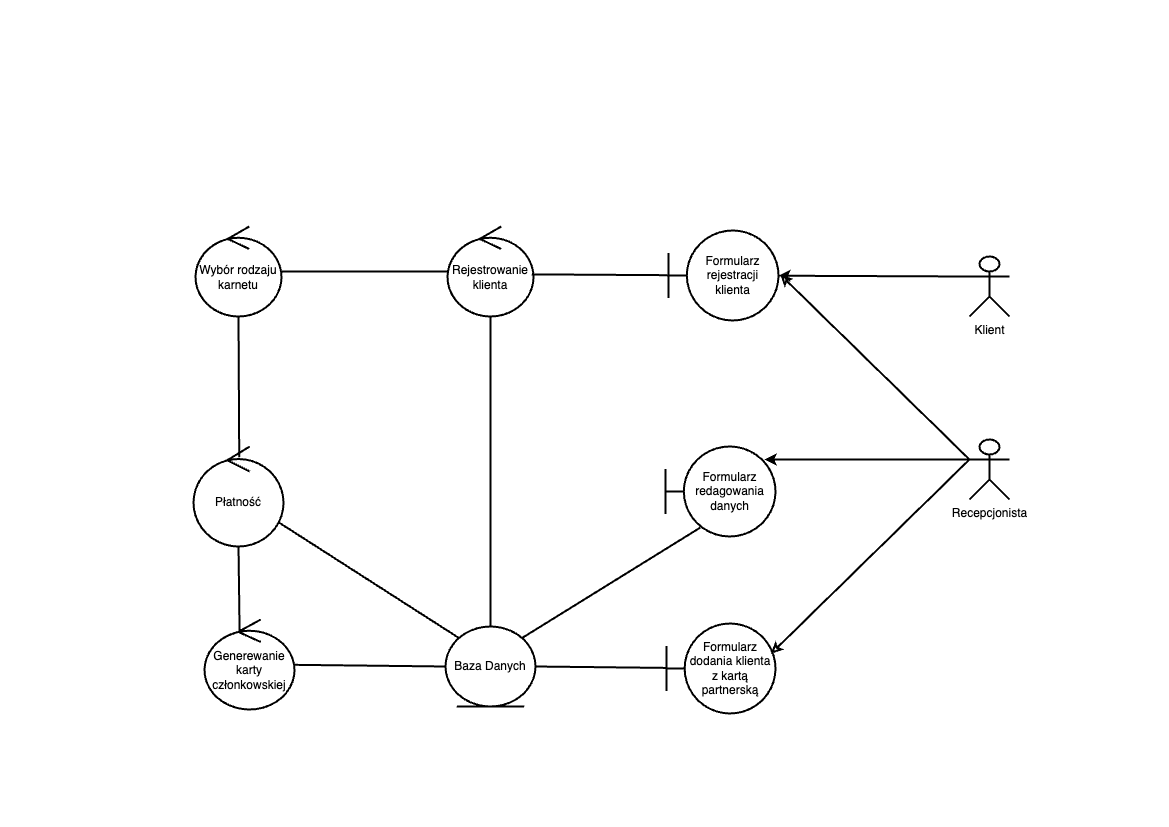

The diagram above was exported from draw.io. Its source (the exported page's mxGraphModel, read from the mxfile embedded in the PNG):
<mxGraphModel dx="1363" dy="864" grid="0" gridSize="8" guides="1" tooltips="1" connect="1" arrows="1" fold="1" page="1" pageScale="1" pageWidth="1169" pageHeight="827" math="0" shadow="0">
  <root>
    <mxCell id="0" />
    <mxCell id="1" parent="0" />
    <mxCell id="4gdm5aZiBMjKb-svObls-1" value="Recepcjonista" style="shape=umlActor;verticalLabelPosition=bottom;verticalAlign=top;html=1;strokeWidth=2;" vertex="1" parent="1">
      <mxGeometry x="969" y="439" width="40" height="60" as="geometry" />
    </mxCell>
    <mxCell id="4gdm5aZiBMjKb-svObls-2" value="Formularz rejestracji klienta" style="shape=umlBoundary;whiteSpace=wrap;html=1;strokeWidth=2;" vertex="1" parent="1">
      <mxGeometry x="668" y="230" width="110" height="90" as="geometry" />
    </mxCell>
    <mxCell id="4gdm5aZiBMjKb-svObls-3" value="" style="edgeStyle=none;html=1;strokeWidth=2;endArrow=none;startFill=0;" edge="1" parent="1" source="4gdm5aZiBMjKb-svObls-5" target="4gdm5aZiBMjKb-svObls-7">
      <mxGeometry relative="1" as="geometry" />
    </mxCell>
    <mxCell id="4gdm5aZiBMjKb-svObls-25" style="edgeStyle=orthogonalEdgeStyle;rounded=0;orthogonalLoop=1;jettySize=auto;html=1;entryX=0.5;entryY=0;entryDx=0;entryDy=0;strokeWidth=2;endArrow=none;startFill=0;" edge="1" parent="1" source="4gdm5aZiBMjKb-svObls-5" target="4gdm5aZiBMjKb-svObls-6">
      <mxGeometry relative="1" as="geometry">
        <mxPoint x="484.8571428571429" y="618.8571428571429" as="targetPoint" />
      </mxGeometry>
    </mxCell>
    <mxCell id="4gdm5aZiBMjKb-svObls-5" value="Rejestrowanie&lt;div&gt;klienta&lt;/div&gt;" style="ellipse;shape=umlControl;whiteSpace=wrap;html=1;strokeWidth=2;" vertex="1" parent="1">
      <mxGeometry x="447" y="226" width="86" height="90" as="geometry" />
    </mxCell>
    <mxCell id="4gdm5aZiBMjKb-svObls-6" value="Baza Danych" style="ellipse;shape=umlEntity;whiteSpace=wrap;html=1;strokeWidth=2;" vertex="1" parent="1">
      <mxGeometry x="445" y="626" width="90" height="80" as="geometry" />
    </mxCell>
    <mxCell id="4gdm5aZiBMjKb-svObls-7" value="Wybór rodzaju karnetu" style="ellipse;shape=umlControl;whiteSpace=wrap;html=1;strokeWidth=2;" vertex="1" parent="1">
      <mxGeometry x="195" y="226" width="86" height="90" as="geometry" />
    </mxCell>
    <mxCell id="4gdm5aZiBMjKb-svObls-24" style="rounded=0;orthogonalLoop=1;jettySize=auto;html=1;entryX=1;entryY=0.5;entryDx=0;entryDy=0;strokeWidth=2;endArrow=none;startFill=0;" edge="1" parent="1" source="4gdm5aZiBMjKb-svObls-8" target="4gdm5aZiBMjKb-svObls-6">
      <mxGeometry relative="1" as="geometry" />
    </mxCell>
    <mxCell id="4gdm5aZiBMjKb-svObls-8" value="Formularz dodania klienta z kartą partnerską" style="shape=umlBoundary;whiteSpace=wrap;html=1;strokeWidth=2;" vertex="1" parent="1">
      <mxGeometry x="666" y="623" width="109" height="90" as="geometry" />
    </mxCell>
    <mxCell id="4gdm5aZiBMjKb-svObls-9" value="" style="endArrow=none;html=1;entryX=0;entryY=0.3333333333333333;entryDx=0;entryDy=0;entryPerimeter=0;exitX=1.017;exitY=0.491;exitDx=0;exitDy=0;exitPerimeter=0;strokeWidth=2;endFill=1;startArrow=classic;startFill=0;" edge="1" parent="1" source="4gdm5aZiBMjKb-svObls-2" target="4gdm5aZiBMjKb-svObls-1">
      <mxGeometry width="50" height="50" relative="1" as="geometry">
        <mxPoint x="704" y="226" as="sourcePoint" />
        <mxPoint x="754" y="176" as="targetPoint" />
      </mxGeometry>
    </mxCell>
    <mxCell id="4gdm5aZiBMjKb-svObls-10" value="" style="endArrow=none;html=1;entryX=0;entryY=0.3333333333333333;entryDx=0;entryDy=0;entryPerimeter=0;exitX=0.959;exitY=0.335;exitDx=0;exitDy=0;exitPerimeter=0;strokeWidth=2;endFill=1;startArrow=classic;startFill=0;" edge="1" parent="1" target="4gdm5aZiBMjKb-svObls-1" source="4gdm5aZiBMjKb-svObls-8">
      <mxGeometry width="50" height="50" relative="1" as="geometry">
        <mxPoint x="705" y="106" as="sourcePoint" />
        <mxPoint x="785" y="136" as="targetPoint" />
      </mxGeometry>
    </mxCell>
    <mxCell id="4gdm5aZiBMjKb-svObls-11" style="html=1;entryX=0.979;entryY=0.532;entryDx=0;entryDy=0;entryPerimeter=0;strokeWidth=2;endArrow=none;startFill=0;" edge="1" parent="1" source="4gdm5aZiBMjKb-svObls-2" target="4gdm5aZiBMjKb-svObls-5">
      <mxGeometry relative="1" as="geometry" />
    </mxCell>
    <mxCell id="4gdm5aZiBMjKb-svObls-13" style="edgeStyle=none;html=1;entryX=0;entryY=0.5;entryDx=0;entryDy=0;endArrow=none;endFill=0;strokeWidth=2;" edge="1" parent="1" source="4gdm5aZiBMjKb-svObls-14" target="4gdm5aZiBMjKb-svObls-6">
      <mxGeometry relative="1" as="geometry" />
    </mxCell>
    <mxCell id="4gdm5aZiBMjKb-svObls-14" value="Generewanie&lt;div&gt;karty członkowskiej&lt;/div&gt;" style="ellipse;shape=umlControl;whiteSpace=wrap;html=1;strokeWidth=2;" vertex="1" parent="1">
      <mxGeometry x="204" y="619" width="90" height="90" as="geometry" />
    </mxCell>
    <mxCell id="4gdm5aZiBMjKb-svObls-15" style="edgeStyle=none;html=1;entryX=1;entryY=0;entryDx=0;entryDy=0;exitX=0.315;exitY=0.902;exitDx=0;exitDy=0;exitPerimeter=0;endArrow=none;endFill=1;strokeWidth=2;startArrow=none;startFill=0;" edge="1" parent="1" source="4gdm5aZiBMjKb-svObls-16" target="4gdm5aZiBMjKb-svObls-6">
      <mxGeometry relative="1" as="geometry" />
    </mxCell>
    <mxCell id="4gdm5aZiBMjKb-svObls-16" value="Formularz redagowania danych" style="shape=umlBoundary;whiteSpace=wrap;html=1;strokeWidth=2;" vertex="1" parent="1">
      <mxGeometry x="665" y="446" width="110" height="90" as="geometry" />
    </mxCell>
    <mxCell id="4gdm5aZiBMjKb-svObls-17" value="" style="endArrow=none;html=1;exitX=0.901;exitY=0.144;exitDx=0;exitDy=0;exitPerimeter=0;strokeWidth=2;entryX=0;entryY=0.3333333333333333;entryDx=0;entryDy=0;entryPerimeter=0;endFill=1;startFill=1;startArrow=classic;" edge="1" parent="1" source="4gdm5aZiBMjKb-svObls-16" target="4gdm5aZiBMjKb-svObls-1">
      <mxGeometry width="50" height="50" relative="1" as="geometry">
        <mxPoint x="475" y="316" as="sourcePoint" />
        <mxPoint x="939" y="247" as="targetPoint" />
      </mxGeometry>
    </mxCell>
    <mxCell id="4gdm5aZiBMjKb-svObls-18" style="edgeStyle=none;html=1;entryX=0.39;entryY=0.141;entryDx=0;entryDy=0;endArrow=none;endFill=0;strokeWidth=2;entryPerimeter=0;" edge="1" parent="1" source="4gdm5aZiBMjKb-svObls-19" target="4gdm5aZiBMjKb-svObls-14">
      <mxGeometry relative="1" as="geometry" />
    </mxCell>
    <mxCell id="4gdm5aZiBMjKb-svObls-26" style="rounded=0;orthogonalLoop=1;jettySize=auto;html=1;entryX=0;entryY=0;entryDx=0;entryDy=0;strokeWidth=2;endArrow=none;startFill=0;" edge="1" parent="1" source="4gdm5aZiBMjKb-svObls-19" target="4gdm5aZiBMjKb-svObls-6">
      <mxGeometry relative="1" as="geometry" />
    </mxCell>
    <mxCell id="4gdm5aZiBMjKb-svObls-19" value="Płatność" style="ellipse;shape=umlControl;whiteSpace=wrap;html=1;strokeWidth=2;" vertex="1" parent="1">
      <mxGeometry x="193" y="446" width="90" height="100" as="geometry" />
    </mxCell>
    <mxCell id="4gdm5aZiBMjKb-svObls-20" style="edgeStyle=none;html=1;entryX=0.508;entryY=0.107;entryDx=0;entryDy=0;entryPerimeter=0;strokeWidth=2;endArrow=none;startFill=0;" edge="1" parent="1" source="4gdm5aZiBMjKb-svObls-7" target="4gdm5aZiBMjKb-svObls-19">
      <mxGeometry relative="1" as="geometry" />
    </mxCell>
    <mxCell id="4gdm5aZiBMjKb-svObls-30" style="rounded=0;orthogonalLoop=1;jettySize=auto;html=1;strokeWidth=2;exitX=0;exitY=0.3333333333333333;exitDx=0;exitDy=0;exitPerimeter=0;" edge="1" parent="1" source="4gdm5aZiBMjKb-svObls-31" target="4gdm5aZiBMjKb-svObls-2">
      <mxGeometry relative="1" as="geometry">
        <mxPoint x="780.5714285714289" y="271" as="targetPoint" />
        <mxPoint x="972" y="271" as="sourcePoint" />
      </mxGeometry>
    </mxCell>
    <mxCell id="4gdm5aZiBMjKb-svObls-31" value="Klient" style="shape=umlActor;verticalLabelPosition=bottom;verticalAlign=top;html=1;strokeWidth=2;" vertex="1" parent="1">
      <mxGeometry x="969" y="256" width="40" height="60" as="geometry" />
    </mxCell>
  </root>
</mxGraphModel>